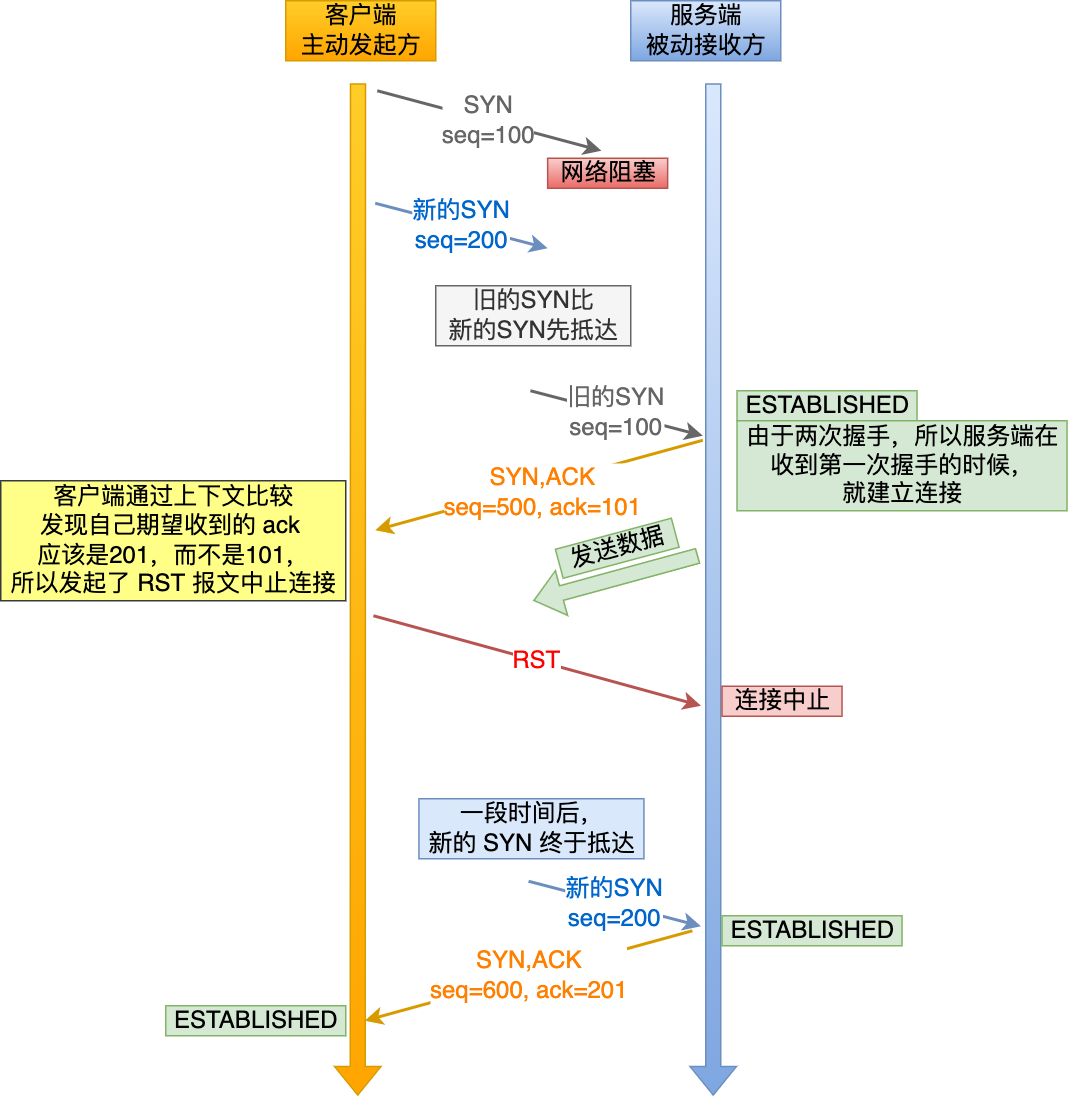

The diagram above was exported from draw.io. Its source (the exported page's mxGraphModel, read from the mxfile embedded in the PNG):
<mxGraphModel dx="946" dy="527" grid="1" gridSize="10" guides="1" tooltips="1" connect="1" arrows="1" fold="1" page="1" pageScale="1" pageWidth="827" pageHeight="1169" math="0" shadow="0">
  <root>
    <mxCell id="0" />
    <mxCell id="1" parent="0" />
    <mxCell id="I21lg2vSICeRRYPNjKqb-1" value="" style="shape=flexArrow;endArrow=classic;html=1;rounded=0;fontSize=16;fillColor=#ffcd28;strokeColor=#d79b00;gradientColor=#ffa500;" edge="1" parent="1">
      <mxGeometry width="50" height="50" relative="1" as="geometry">
        <mxPoint x="297.14953271028025" y="285" as="sourcePoint" />
        <mxPoint x="297" y="960" as="targetPoint" />
      </mxGeometry>
    </mxCell>
    <mxCell id="I21lg2vSICeRRYPNjKqb-2" value="" style="shape=flexArrow;endArrow=classic;html=1;rounded=0;fontSize=16;fillColor=#dae8fc;strokeColor=#6c8ebf;gradientColor=#7ea6e0;" edge="1" parent="1">
      <mxGeometry width="50" height="50" relative="1" as="geometry">
        <mxPoint x="533.9532710280373" y="285" as="sourcePoint" />
        <mxPoint x="534" y="960" as="targetPoint" />
      </mxGeometry>
    </mxCell>
    <mxCell id="I21lg2vSICeRRYPNjKqb-3" value="&lt;font color=&quot;#666666&quot;&gt;&lt;span style=&quot;font-family: &amp;#34;helvetica&amp;#34; ; font-size: 16px ; font-style: normal ; font-weight: 400 ; letter-spacing: normal ; text-align: center ; text-indent: 0px ; text-transform: none ; word-spacing: 0px ; background-color: rgb(255 , 255 , 255) ; display: inline ; float: none&quot;&gt;SYN&lt;/span&gt;&lt;br style=&quot;font-family: &amp;#34;helvetica&amp;#34; ; font-size: 16px ; font-style: normal ; font-weight: 400 ; letter-spacing: normal ; text-align: center ; text-indent: 0px ; text-transform: none ; word-spacing: 0px&quot;&gt;&lt;span style=&quot;font-family: &amp;#34;helvetica&amp;#34; ; font-size: 16px ; font-style: normal ; font-weight: 400 ; letter-spacing: normal ; text-align: center ; text-indent: 0px ; text-transform: none ; word-spacing: 0px ; background-color: rgb(255 , 255 , 255) ; display: inline ; float: none&quot;&gt;seq=100&lt;/span&gt;&lt;/font&gt;" style="endArrow=classic;html=1;rounded=0;fontSize=16;fillColor=#f5f5f5;strokeColor=#666666;strokeWidth=2;" edge="1" parent="1">
      <mxGeometry width="50" height="50" relative="1" as="geometry">
        <mxPoint x="309.9995327102804" y="290" as="sourcePoint" />
        <mxPoint x="459.438785046729" y="330" as="targetPoint" />
      </mxGeometry>
    </mxCell>
    <mxCell id="I21lg2vSICeRRYPNjKqb-4" value="网络阻塞" style="text;html=1;align=center;verticalAlign=middle;resizable=0;points=[];autosize=1;strokeColor=#b85450;fillColor=#f8cecc;fontSize=16;gradientColor=#ea6b66;" vertex="1" parent="1">
      <mxGeometry x="423.5981308411215" y="335" width="80" height="20" as="geometry" />
    </mxCell>
    <mxCell id="I21lg2vSICeRRYPNjKqb-5" value="&lt;font color=&quot;#0066cc&quot;&gt;&lt;span style=&quot;font-family: &amp;#34;helvetica&amp;#34; ; font-size: 16px ; font-style: normal ; font-weight: 400 ; letter-spacing: normal ; text-align: center ; text-indent: 0px ; text-transform: none ; word-spacing: 0px ; background-color: rgb(255 , 255 , 255) ; display: inline ; float: none&quot;&gt;新的SYN&lt;/span&gt;&lt;br style=&quot;font-family: &amp;#34;helvetica&amp;#34; ; font-size: 16px ; font-style: normal ; font-weight: 400 ; letter-spacing: normal ; text-align: center ; text-indent: 0px ; text-transform: none ; word-spacing: 0px&quot;&gt;&lt;span style=&quot;font-family: &amp;#34;helvetica&amp;#34; ; font-size: 16px ; font-style: normal ; font-weight: 400 ; letter-spacing: normal ; text-align: center ; text-indent: 0px ; text-transform: none ; word-spacing: 0px ; background-color: rgb(255 , 255 , 255) ; display: inline ; float: none&quot;&gt;seq=200&lt;/span&gt;&lt;/font&gt;" style="endArrow=classic;html=1;rounded=0;fontSize=16;strokeWidth=2;fillColor=#dae8fc;strokeColor=#6c8ebf;" edge="1" parent="1">
      <mxGeometry width="50" height="50" relative="1" as="geometry">
        <mxPoint x="308.64485981308417" y="365" as="sourcePoint" />
        <mxPoint x="423.5981308411215" y="395" as="targetPoint" />
      </mxGeometry>
    </mxCell>
    <mxCell id="I21lg2vSICeRRYPNjKqb-6" value="旧的SYN比&lt;br&gt;新的SYN先抵达" style="text;html=1;align=center;verticalAlign=middle;resizable=0;points=[];autosize=1;strokeColor=#666666;fillColor=#f5f5f5;fontColor=#333333;fontSize=16;" vertex="1" parent="1">
      <mxGeometry x="349.00186915887855" y="420" width="130" height="40" as="geometry" />
    </mxCell>
    <mxCell id="I21lg2vSICeRRYPNjKqb-7" value="&lt;font color=&quot;#666666&quot;&gt;&lt;span style=&quot;font-family: &amp;#34;helvetica&amp;#34; ; font-size: 16px ; font-style: normal ; font-weight: 400 ; letter-spacing: normal ; text-align: center ; text-indent: 0px ; text-transform: none ; word-spacing: 0px ; background-color: rgb(255 , 255 , 255) ; display: inline ; float: none&quot;&gt;旧的SYN&lt;/span&gt;&lt;br style=&quot;font-family: &amp;#34;helvetica&amp;#34; ; font-size: 16px ; font-style: normal ; font-weight: 400 ; letter-spacing: normal ; text-align: center ; text-indent: 0px ; text-transform: none ; word-spacing: 0px&quot;&gt;&lt;span style=&quot;font-family: &amp;#34;helvetica&amp;#34; ; font-size: 16px ; font-style: normal ; font-weight: 400 ; letter-spacing: normal ; text-align: center ; text-indent: 0px ; text-transform: none ; word-spacing: 0px ; background-color: rgb(255 , 255 , 255) ; display: inline ; float: none&quot;&gt;seq=100&lt;/span&gt;&lt;/font&gt;" style="endArrow=classic;html=1;rounded=0;fontSize=16;strokeWidth=2;fillColor=#f5f5f5;strokeColor=#666666;" edge="1" parent="1">
      <mxGeometry width="50" height="50" relative="1" as="geometry">
        <mxPoint x="412.1028037383178" y="490" as="sourcePoint" />
        <mxPoint x="527.0560747663551" y="520" as="targetPoint" />
      </mxGeometry>
    </mxCell>
    <mxCell id="I21lg2vSICeRRYPNjKqb-8" value="&lt;font color=&quot;#ff8000&quot;&gt;SYN,ACK&lt;br style=&quot;font-size: 16px&quot;&gt;seq=500, ack=101&lt;/font&gt;" style="edgeStyle=none;rounded=0;orthogonalLoop=1;jettySize=auto;html=1;exitX=0;exitY=0;exitDx=0;exitDy=0;fontSize=16;strokeWidth=2;fillColor=#ffe6cc;strokeColor=#d79b00;" edge="1" parent="1">
      <mxGeometry x="-0.0066" y="5" relative="1" as="geometry">
        <mxPoint x="527.0560747663551" y="523" as="sourcePoint" />
        <mxPoint x="308.64485981308417" y="583" as="targetPoint" />
        <mxPoint x="1" as="offset" />
      </mxGeometry>
    </mxCell>
    <mxCell id="I21lg2vSICeRRYPNjKqb-9" value="客户端通过上下文比较&lt;br style=&quot;font-size: 16px;&quot;&gt;发现自己期望收到的 ack &lt;br style=&quot;font-size: 16px;&quot;&gt;应该是201，而不是101，&lt;br style=&quot;font-size: 16px;&quot;&gt;所以发起了 RST 报文中止连接" style="text;html=1;align=center;verticalAlign=middle;resizable=0;points=[];autosize=1;strokeColor=#36393d;fillColor=#ffff88;fontSize=16;" vertex="1" parent="1">
      <mxGeometry x="59" y="550" width="230" height="80" as="geometry" />
    </mxCell>
    <mxCell id="I21lg2vSICeRRYPNjKqb-10" value="&lt;font color=&quot;#ff0000&quot;&gt;RST&lt;/font&gt;" style="edgeStyle=none;rounded=0;orthogonalLoop=1;jettySize=auto;html=1;exitX=1;exitY=0;exitDx=0;exitDy=0;fontSize=16;strokeWidth=2;fillColor=#f8cecc;strokeColor=#b85450;fontColor=#FFFFFF;" edge="1" parent="1">
      <mxGeometry relative="1" as="geometry">
        <mxPoint x="307.4348598130842" y="640" as="sourcePoint" />
        <mxPoint x="525.8460747663551" y="700" as="targetPoint" />
      </mxGeometry>
    </mxCell>
    <mxCell id="I21lg2vSICeRRYPNjKqb-11" value="连接中止" style="text;html=1;align=center;verticalAlign=middle;resizable=0;points=[];autosize=1;strokeColor=#b85450;fillColor=#f8cecc;fontSize=16;" vertex="1" parent="1">
      <mxGeometry x="539.8460747663551" y="687" width="80" height="20" as="geometry" />
    </mxCell>
    <mxCell id="I21lg2vSICeRRYPNjKqb-12" value="一段时间后，&lt;br style=&quot;font-size: 16px;&quot;&gt;新的 SYN 终于抵达" style="text;html=1;align=center;verticalAlign=middle;resizable=0;points=[];autosize=1;strokeColor=#6c8ebf;fillColor=#dae8fc;fontSize=16;" vertex="1" parent="1">
      <mxGeometry x="337.78785046728973" y="762" width="150" height="40" as="geometry" />
    </mxCell>
    <mxCell id="I21lg2vSICeRRYPNjKqb-13" value="&lt;span style=&quot;font-family: helvetica; font-size: 16px; font-style: normal; font-weight: 400; letter-spacing: normal; text-align: center; text-indent: 0px; text-transform: none; word-spacing: 0px; background-color: rgb(255, 255, 255); display: inline; float: none;&quot;&gt;新的SYN&lt;/span&gt;&lt;br style=&quot;font-family: helvetica; font-size: 16px; font-style: normal; font-weight: 400; letter-spacing: normal; text-align: center; text-indent: 0px; text-transform: none; word-spacing: 0px;&quot;&gt;&lt;span style=&quot;font-family: helvetica; font-size: 16px; font-style: normal; font-weight: 400; letter-spacing: normal; text-align: center; text-indent: 0px; text-transform: none; word-spacing: 0px; background-color: rgb(255, 255, 255); display: inline; float: none;&quot;&gt;seq=200&lt;/span&gt;" style="endArrow=classic;html=1;rounded=0;fontSize=16;strokeWidth=2;fontColor=#0066CC;fillColor=#dae8fc;strokeColor=#6c8ebf;" edge="1" parent="1">
      <mxGeometry width="50" height="50" relative="1" as="geometry">
        <mxPoint x="410.8928037383178" y="817" as="sourcePoint" />
        <mxPoint x="525.8460747663551" y="847" as="targetPoint" />
      </mxGeometry>
    </mxCell>
    <mxCell id="I21lg2vSICeRRYPNjKqb-14" value="&lt;font color=&quot;#ff8000&quot;&gt;SYN,ACK&lt;br style=&quot;font-size: 16px&quot;&gt;seq=600, ack=201&lt;/font&gt;" style="edgeStyle=none;rounded=0;orthogonalLoop=1;jettySize=auto;html=1;exitX=0;exitY=0;exitDx=0;exitDy=0;fontSize=16;strokeWidth=2;fillColor=#ffe6cc;strokeColor=#d79b00;" edge="1" parent="1">
      <mxGeometry relative="1" as="geometry">
        <mxPoint x="520.0984112149531" y="850" as="sourcePoint" />
        <mxPoint x="301.68719626168223" y="910" as="targetPoint" />
      </mxGeometry>
    </mxCell>
    <mxCell id="I21lg2vSICeRRYPNjKqb-16" value="&lt;span style=&quot;font-size: 16px;&quot;&gt;ESTABLISHED&lt;/span&gt;" style="text;html=1;align=center;verticalAlign=middle;resizable=0;points=[];autosize=1;strokeColor=#82b366;fillColor=#d5e8d4;fontSize=16;" vertex="1" parent="1">
      <mxGeometry x="539.8460747663551" y="840" width="120" height="20" as="geometry" />
    </mxCell>
    <mxCell id="I21lg2vSICeRRYPNjKqb-17" value="&lt;span style=&quot;font-size: 16px;&quot;&gt;ESTABLISHED&lt;/span&gt;" style="text;html=1;align=center;verticalAlign=middle;resizable=0;points=[];autosize=1;strokeColor=#82b366;fillColor=#d5e8d4;fontSize=16;" vertex="1" parent="1">
      <mxGeometry x="168.9956074766355" y="900" width="120" height="20" as="geometry" />
    </mxCell>
    <mxCell id="I21lg2vSICeRRYPNjKqb-20" value="客户端&lt;br&gt;主动发起方" style="text;html=1;align=center;verticalAlign=middle;resizable=0;points=[];autosize=1;strokeColor=#d79b00;fillColor=#ffcd28;fontSize=16;gradientColor=#ffa500;" vertex="1" parent="1">
      <mxGeometry x="249" y="230" width="100" height="40" as="geometry" />
    </mxCell>
    <mxCell id="I21lg2vSICeRRYPNjKqb-21" value="服务端&lt;br&gt;被动接收方" style="text;html=1;align=center;verticalAlign=middle;resizable=0;points=[];autosize=1;strokeColor=#6c8ebf;fillColor=#dae8fc;fontSize=16;gradientColor=#7ea6e0;" vertex="1" parent="1">
      <mxGeometry x="479" y="230" width="100" height="40" as="geometry" />
    </mxCell>
    <mxCell id="I21lg2vSICeRRYPNjKqb-22" value="&lt;span style=&quot;font-size: 16px;&quot;&gt;ESTABLISHED&lt;/span&gt;" style="text;html=1;align=center;verticalAlign=middle;resizable=0;points=[];autosize=1;strokeColor=#82b366;fillColor=#d5e8d4;fontSize=16;" vertex="1" parent="1">
      <mxGeometry x="549.8460747663551" y="490" width="120" height="20" as="geometry" />
    </mxCell>
    <mxCell id="I21lg2vSICeRRYPNjKqb-23" value="" style="shape=flexArrow;endArrow=classic;html=1;rounded=0;fillColor=#d5e8d4;strokeColor=#82b366;" edge="1" parent="1">
      <mxGeometry width="50" height="50" relative="1" as="geometry">
        <mxPoint x="524" y="600" as="sourcePoint" />
        <mxPoint x="414" y="630" as="targetPoint" />
      </mxGeometry>
    </mxCell>
    <mxCell id="I21lg2vSICeRRYPNjKqb-24" value="发送数据" style="text;html=1;align=center;verticalAlign=middle;resizable=0;points=[];autosize=1;strokeColor=#82b366;fillColor=#d5e8d4;fontSize=16;rotation=-15;" vertex="1" parent="1">
      <mxGeometry x="430" y="585" width="80" height="20" as="geometry" />
    </mxCell>
    <mxCell id="I21lg2vSICeRRYPNjKqb-26" value="由于两次握手，所以服务端在&lt;br&gt;收到第一次握手的时候，&lt;br&gt;就建立连接" style="text;html=1;align=center;verticalAlign=middle;resizable=0;points=[];autosize=1;strokeColor=#82b366;fillColor=#d5e8d4;fontSize=16;" vertex="1" parent="1">
      <mxGeometry x="549.85" y="510" width="220" height="60" as="geometry" />
    </mxCell>
  </root>
</mxGraphModel>